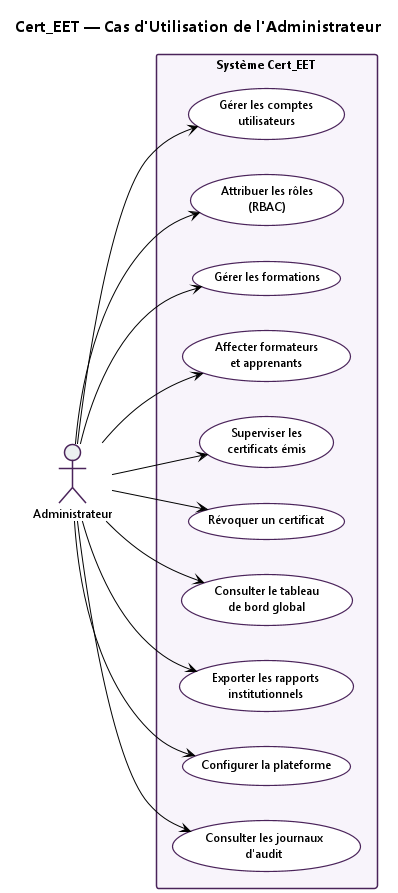

The diagram above was rendered by PlantUML. Its source (embedded in the PNG):
@startuml Cert_EET_UC_Administrateur
' =====================================================================
'  Cert_EET — Vue détaillée par acteur : ADMINISTRATEUR
'  Convention : UML 2.5 stricte
'  Auteur : Iyed Omri — PFE ESPRIT 2026
' =====================================================================

!theme plain
skinparam backgroundColor #FFFFFF
skinparam shadowing false
skinparam DefaultFontName "Segoe UI"
skinparam DefaultFontSize 12

skinparam actor {
  BackgroundColor #ECF0F1
  BorderColor #4A235A
  BorderThickness 1.5
}

skinparam usecase {
  BackgroundColor #FFFFFF
  BorderColor #4A235A
  BorderThickness 1.2
  FontSize 12
}

skinparam rectangle {
  BackgroundColor #F8F4FB
  BorderColor #4A235A
  BorderThickness 1.5
}

title <size:16><b>Cert_EET — Cas d'Utilisation de l'Administrateur</b></size>

left to right direction

actor "Administrateur" as Admin

rectangle "Système Cert_EET" {

  usecase "Gérer les comptes\nutilisateurs" as UC1
  usecase "Attribuer les rôles\n(RBAC)" as UC2
  usecase "Gérer les formations" as UC3
  usecase "Affecter formateurs\net apprenants" as UC4
  usecase "Superviser les\ncertificats émis" as UC5
  usecase "Révoquer un certificat" as UC6
  usecase "Consulter le tableau\nde bord global" as UC7
  usecase "Exporter les rapports\ninstitutionnels" as UC8
  usecase "Configurer la plateforme" as UC9
  usecase "Consulter les journaux\nd'audit" as UC10
}

Admin --> UC1
Admin --> UC2
Admin --> UC3
Admin --> UC4
Admin --> UC5
Admin --> UC6
Admin --> UC7
Admin --> UC8
Admin --> UC9
Admin --> UC10

@enduml